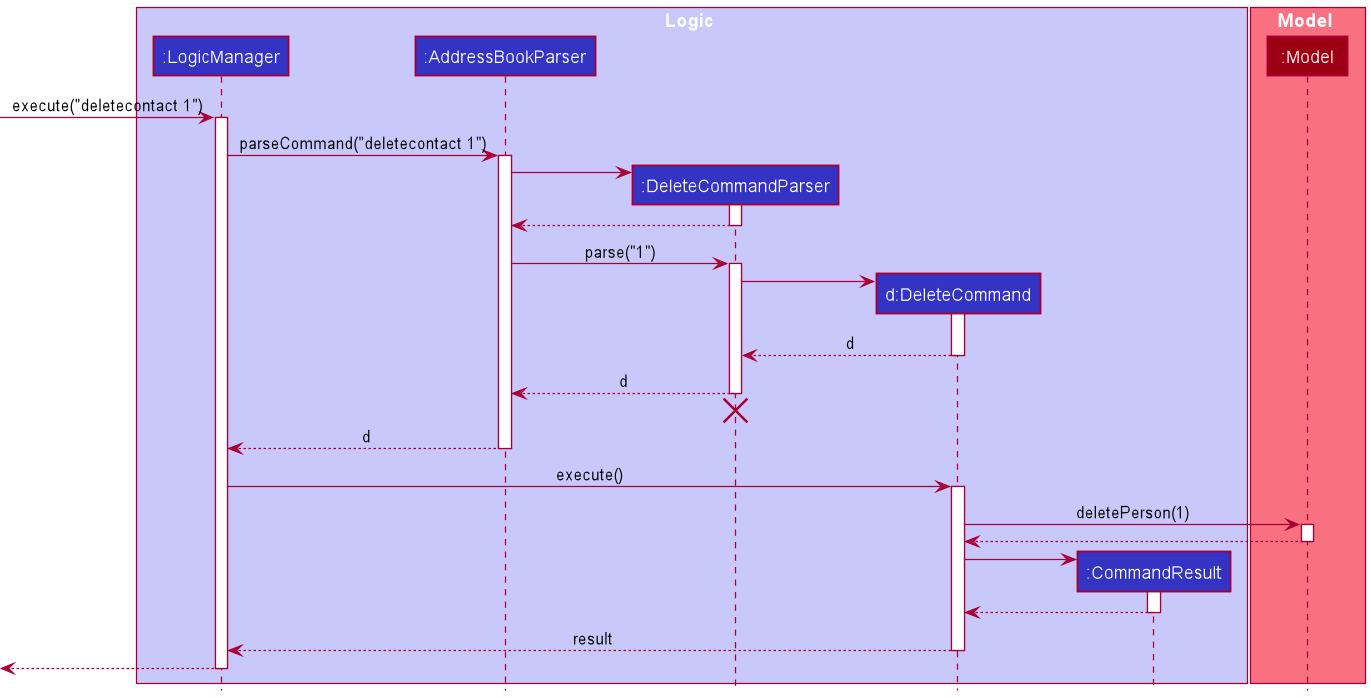

The diagram above was rendered by PlantUML. Its source (embedded in the PNG):
@startuml
!include style.puml

box Logic LOGIC_COLOR_T1
participant ":LogicManager" as LogicManager LOGIC_COLOR
participant ":AddressBookParser" as AddressBookParser LOGIC_COLOR
participant ":DeleteCommandParser" as DeleteCommandParser LOGIC_COLOR
participant "d:DeleteCommand" as DeleteCommand LOGIC_COLOR
participant ":CommandResult" as CommandResult LOGIC_COLOR
end box

box Model MODEL_COLOR_T1
participant ":Model" as Model MODEL_COLOR
end box

[-> LogicManager : execute("deletecontact 1")
activate LogicManager

LogicManager -> AddressBookParser : parseCommand("deletecontact 1")
activate AddressBookParser

create DeleteCommandParser
AddressBookParser -> DeleteCommandParser
activate DeleteCommandParser

DeleteCommandParser --> AddressBookParser
deactivate DeleteCommandParser

AddressBookParser -> DeleteCommandParser : parse("1")
activate DeleteCommandParser

create DeleteCommand
DeleteCommandParser -> DeleteCommand
activate DeleteCommand

DeleteCommand --> DeleteCommandParser : d
deactivate DeleteCommand

DeleteCommandParser --> AddressBookParser : d
deactivate DeleteCommandParser
'Hidden arrow to position the destroy marker below the end of the activation bar.
DeleteCommandParser -[hidden]-> AddressBookParser
destroy DeleteCommandParser

AddressBookParser --> LogicManager : d
deactivate AddressBookParser

LogicManager -> DeleteCommand : execute()
activate DeleteCommand

DeleteCommand -> Model : deletePerson(1)
activate Model

Model --> DeleteCommand
deactivate Model

create CommandResult
DeleteCommand -> CommandResult
activate CommandResult

CommandResult --> DeleteCommand
deactivate CommandResult

DeleteCommand --> LogicManager : result
deactivate DeleteCommand

[<--LogicManager
deactivate LogicManager
@enduml